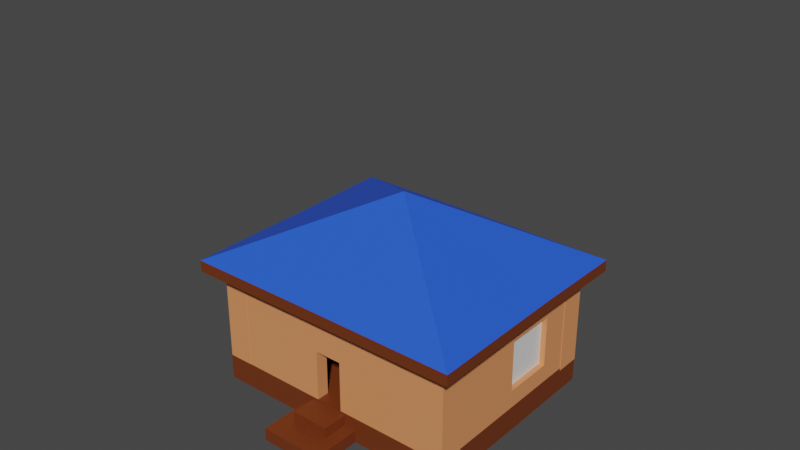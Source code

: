 # Source: HausPlayer.blend  (saved by Blender 2.82.7; exported with 4.5.12 LTS)
import bpy
from mathutils import Matrix  # noqa: F401  (used for matrix-valued properties, if any)

bpy.ops.wm.read_factory_settings(use_empty=True)
scene = bpy.context.scene
scene.name = 'Scene'

# ---- collections
col_collection = bpy.data.collections.new('Collection'); scene.collection.children.link(col_collection)

# ---- materials (node trees are filled in below, after node groups)
mat_buch3 = bpy.data.materials.new('Buch3')
mat_buch3.use_transparent_shadow = False
mat_wood_light = bpy.data.materials.new('Wood light')
mat_wood_light.use_transparent_shadow = False
mat_wood_dark = bpy.data.materials.new('Wood dark')
mat_wood_dark.use_transparent_shadow = False
mat_wood_middle = bpy.data.materials.new('Wood middle')
mat_wood_middle.use_transparent_shadow = False
mat_bettlaken = bpy.data.materials.new('Bettlaken')
mat_bettlaken.alpha_threshold = 0.0
mat_bettlaken.use_transparent_shadow = False
mat_bettlaken.line_color = (0.0, 0.0, 0.0, 1.0)
mat_dach = bpy.data.materials.new('Dach')
mat_dach.use_transparent_shadow = False
mat_herd = bpy.data.materials.new('Herd')
mat_herd.use_transparent_shadow = False
mat_wood_middle_001 = bpy.data.materials.new('Wood middle.001')
mat_wood_middle_001.use_transparent_shadow = False
mat_glas = bpy.data.materials.new('Glas')
mat_glas.use_transparent_shadow = False
mat_buch = bpy.data.materials.new('Buch')
mat_buch.use_transparent_shadow = False
mat_buch2 = bpy.data.materials.new('Buch2')
mat_buch2.use_transparent_shadow = False

# ---- material node trees
mat_buch3.use_nodes = True; mat_buch3.node_tree.nodes.clear()
_N = mat_buch3.node_tree.nodes; _L = mat_buch3.node_tree.links
n0 = _N.new('ShaderNodeOutputMaterial'); n0.name = 'Material Output'; n0.location = (300, 300)
n1 = _N.new('ShaderNodeBsdfPrincipled'); n1.name = 'Principled BSDF'; n1.location = (10, 300)
n1.distribution = 'GGX'
n1.subsurface_method = 'BURLEY'
n1.inputs[0].default_value = (0.008147, 0.18, 0.007853, 1.0)
n1.inputs[3].default_value = 1.45
n1.inputs[27].default_value = (0.0, 0.0, 0.0, 1.0)
n1.inputs[28].default_value = 1.0
_L.new(n1.outputs[0], n0.inputs[0])
n0.is_active_output = True
mat_wood_light.use_nodes = True; mat_wood_light.node_tree.nodes.clear()
_N = mat_wood_light.node_tree.nodes; _L = mat_wood_light.node_tree.links
n0 = _N.new('ShaderNodeOutputMaterial'); n0.name = 'Material Output'; n0.location = (300, 300)
n1 = _N.new('ShaderNodeBsdfPrincipled'); n1.name = 'Principled BSDF'; n1.location = (10, 300)
n1.distribution = 'GGX'
n1.subsurface_method = 'BURLEY'
n1.inputs[0].default_value = (0.8, 0.2911, 0.1156, 1.0)
n1.inputs[3].default_value = 1.45
n1.inputs[27].default_value = (0.0, 0.0, 0.0, 1.0)
n1.inputs[28].default_value = 1.0
_L.new(n1.outputs[0], n0.inputs[0])
n0.is_active_output = True
mat_wood_dark.use_nodes = True; mat_wood_dark.node_tree.nodes.clear()
_N = mat_wood_dark.node_tree.nodes; _L = mat_wood_dark.node_tree.links
n0 = _N.new('ShaderNodeOutputMaterial'); n0.name = 'Material Output'; n0.location = (300, 300)
n1 = _N.new('ShaderNodeBsdfPrincipled'); n1.name = 'Principled BSDF'; n1.location = (10, 300)
n1.distribution = 'GGX'
n1.subsurface_method = 'BURLEY'
n1.inputs[0].default_value = (0.1606, 0.03444, 0.0066, 1.0)
n1.inputs[3].default_value = 1.45
n1.inputs[27].default_value = (0.0, 0.0, 0.0, 1.0)
n1.inputs[28].default_value = 1.0
_L.new(n1.outputs[0], n0.inputs[0])
n0.is_active_output = True
mat_wood_middle.use_nodes = True; mat_wood_middle.node_tree.nodes.clear()
_N = mat_wood_middle.node_tree.nodes; _L = mat_wood_middle.node_tree.links
n0 = _N.new('ShaderNodeOutputMaterial'); n0.name = 'Material Output'; n0.location = (300, 300)
n1 = _N.new('ShaderNodeBsdfPrincipled'); n1.name = 'Principled BSDF'; n1.location = (10, 300)
n1.distribution = 'GGX'
n1.subsurface_method = 'BURLEY'
n1.inputs[0].default_value = (0.6739, 0.1942, 0.03494, 1.0)
n1.inputs[3].default_value = 1.45
n1.inputs[27].default_value = (0.0, 0.0, 0.0, 1.0)
n1.inputs[28].default_value = 1.0
_L.new(n1.outputs[0], n0.inputs[0])
n0.is_active_output = True
mat_bettlaken.use_nodes = True; mat_bettlaken.node_tree.nodes.clear()
_N = mat_bettlaken.node_tree.nodes; _L = mat_bettlaken.node_tree.links
n0 = _N.new('ShaderNodeOutputMaterial'); n0.name = 'Material Output'; n0.location = (300, 300)
n1 = _N.new('ShaderNodeBsdfPrincipled'); n1.name = 'Principled BSDF'; n1.location = (10, 300)
n1.distribution = 'GGX'
n1.subsurface_method = 'BURLEY'
n1.inputs[2].default_value = 0.4
n1.inputs[3].default_value = 1.45
n1.inputs[27].default_value = (0.0, 0.0, 0.0, 1.0)
n1.inputs[28].default_value = 1.0
_L.new(n1.outputs[0], n0.inputs[0])
n0.is_active_output = True
mat_dach.use_nodes = True; mat_dach.node_tree.nodes.clear()
_N = mat_dach.node_tree.nodes; _L = mat_dach.node_tree.links
n0 = _N.new('ShaderNodeOutputMaterial'); n0.name = 'Material Output'; n0.location = (300, 300)
n1 = _N.new('ShaderNodeBsdfPrincipled'); n1.name = 'Principled BSDF'; n1.location = (10, 300)
n1.distribution = 'GGX'
n1.subsurface_method = 'BURLEY'
n1.inputs[0].default_value = (0.02226, 0.1048, 0.8, 1.0)
n1.inputs[3].default_value = 1.45
n1.inputs[27].default_value = (0.0, 0.0, 0.0, 1.0)
n1.inputs[28].default_value = 1.0
_L.new(n1.outputs[0], n0.inputs[0])
n0.is_active_output = True
mat_herd.use_nodes = True; mat_herd.node_tree.nodes.clear()
_N = mat_herd.node_tree.nodes; _L = mat_herd.node_tree.links
n0 = _N.new('ShaderNodeOutputMaterial'); n0.name = 'Material Output'; n0.location = (300, 300)
n1 = _N.new('ShaderNodeBsdfPrincipled'); n1.name = 'Principled BSDF'; n1.location = (10, 300)
n1.distribution = 'GGX'
n1.subsurface_method = 'BURLEY'
n1.inputs[0].default_value = (0.0, 0.0, 0.0, 1.0)
n1.inputs[3].default_value = 1.45
n1.inputs[27].default_value = (0.0, 0.0, 0.0, 1.0)
n1.inputs[28].default_value = 1.0
_L.new(n1.outputs[0], n0.inputs[0])
n0.is_active_output = True
mat_wood_middle_001.use_nodes = True; mat_wood_middle_001.node_tree.nodes.clear()
_N = mat_wood_middle_001.node_tree.nodes; _L = mat_wood_middle_001.node_tree.links
n0 = _N.new('ShaderNodeOutputMaterial'); n0.name = 'Material Output'; n0.location = (300, 300)
n1 = _N.new('ShaderNodeBsdfPrincipled'); n1.name = 'Principled BSDF'; n1.location = (10, 300)
n1.distribution = 'GGX'
n1.subsurface_method = 'BURLEY'
n1.inputs[0].default_value = (0.6739, 0.1942, 0.03494, 1.0)
n1.inputs[3].default_value = 1.45
n1.inputs[27].default_value = (0.0, 0.0, 0.0, 1.0)
n1.inputs[28].default_value = 1.0
_L.new(n1.outputs[0], n0.inputs[0])
n0.is_active_output = True
mat_glas.use_nodes = True; mat_glas.node_tree.nodes.clear()
_N = mat_glas.node_tree.nodes; _L = mat_glas.node_tree.links
n0 = _N.new('ShaderNodeOutputMaterial'); n0.name = 'Material Output'; n0.location = (300, 300)
n1 = _N.new('ShaderNodeBsdfPrincipled'); n1.name = 'Principled BSDF'; n1.location = (10, 300)
n1.distribution = 'GGX'
n1.subsurface_method = 'BURLEY'
n1.inputs[3].default_value = 1.45
n1.inputs[27].default_value = (0.0, 0.0, 0.0, 1.0)
n1.inputs[28].default_value = 1.0
_L.new(n1.outputs[0], n0.inputs[0])
n0.is_active_output = True
mat_buch.use_nodes = True; mat_buch.node_tree.nodes.clear()
_N = mat_buch.node_tree.nodes; _L = mat_buch.node_tree.links
n0 = _N.new('ShaderNodeOutputMaterial'); n0.name = 'Material Output'; n0.location = (300, 300)
n1 = _N.new('ShaderNodeBsdfPrincipled'); n1.name = 'Principled BSDF'; n1.location = (10, 300)
n1.distribution = 'GGX'
n1.subsurface_method = 'BURLEY'
n1.inputs[0].default_value = (0.1309, 0.631, 0.8, 1.0)
n1.inputs[3].default_value = 1.45
n1.inputs[27].default_value = (0.0, 0.0, 0.0, 1.0)
n1.inputs[28].default_value = 1.0
_L.new(n1.outputs[0], n0.inputs[0])
n0.is_active_output = True
mat_buch2.use_nodes = True; mat_buch2.node_tree.nodes.clear()
_N = mat_buch2.node_tree.nodes; _L = mat_buch2.node_tree.links
n0 = _N.new('ShaderNodeOutputMaterial'); n0.name = 'Material Output'; n0.location = (300, 300)
n1 = _N.new('ShaderNodeBsdfPrincipled'); n1.name = 'Principled BSDF'; n1.location = (10, 300)
n1.distribution = 'GGX'
n1.subsurface_method = 'BURLEY'
n1.inputs[0].default_value = (0.8, 0.63, 0.04251, 1.0)
n1.inputs[3].default_value = 1.45
n1.inputs[27].default_value = (0.0, 0.0, 0.0, 1.0)
n1.inputs[28].default_value = 1.0
_L.new(n1.outputs[0], n0.inputs[0])
n0.is_active_output = True

# ---- world
world_world = bpy.data.worlds.new('World'); scene.world = world_world
world_world.use_nodes = True; world_world.node_tree.nodes.clear()
_N = world_world.node_tree.nodes; _L = world_world.node_tree.links
n0 = _N.new('ShaderNodeOutputWorld'); n0.name = 'World Output'; n0.location = (300, 300)
n1 = _N.new('ShaderNodeBackground'); n1.name = 'Background'; n1.location = (10, 300)
n1.inputs[0].default_value = (0.05088, 0.05088, 0.05088, 1.0)
_L.new(n1.outputs[0], n0.inputs[0])
n0.is_active_output = True
world_world.color = (0.05088, 0.05088, 0.05088)
world_world.use_sun_shadow = False
world_world.sun_shadow_jitter_overblur = 0.0

# ---- meshes
me_cube_023 = bpy.data.meshes.new('Cube.023')
me_cube_023.from_pydata([(8.928, 15.22, -1.0), (8.938, 15.43, -1.994), (-5.157, 4.801, -0.4623), (-5.157, 4.801, 14.54), (-5.157, 5.801, -0.4623), (-5.157, 5.801, 14.54), (-3.157, 4.801, -0.4623), (-3.157, 4.801, 14.54), (-3.157, 5.801, -0.4623), (-3.157, 5.801, 14.54), (-5.157, -2.343, 14.36), (-5.157, -2.343, -0.6447), (-5.157, -1.343, 14.36), (-5.157, -1.343, -0.6447), (-3.157, -2.343, 14.36), (-3.157, -2.343, -0.6447), (-3.157, -1.343, 14.36), (-3.157, -1.343, -0.6447), (12.85, 4.801, -0.5932), (12.85, 4.801, 14.41), (12.85, 5.801, -0.5932), (12.85, 5.801, 14.41), (14.85, 4.801, -0.5932), (14.85, 4.801, 14.41), (14.85, 5.801, -0.5932), (14.85, 5.801, 14.41), (12.85, -2.343, -0.3062), (12.85, -2.343, 14.69), (12.85, -1.343, -0.3062), (12.85, -1.343, 14.69), (14.85, -2.343, -0.3062), (14.85, -2.343, 14.69), (14.85, -1.343, -0.3062), (14.85, -1.343, 14.69), (-5.183, -2.355, -4.229), (-5.183, -2.355, -0.229), (-5.183, 5.807, -4.229), (-5.183, 5.807, -0.229), (14.82, -2.355, -4.229), (14.82, -2.355, -0.229), (14.82, 5.807, -4.229), (14.82, 5.807, -0.229), (-2.617, 3.319, -1.733), (-2.617, 3.319, 1.267), (-2.617, 5.319, -1.733), (-2.617, 5.319, 1.267), (-0.6167, 3.319, -1.733), (-0.6167, 3.319, 1.267), (-0.6167, 5.319, -1.733), (-0.6167, 5.319, 1.267), (-2.455, 3.445, 1.055), (-2.455, 3.445, 1.455), (-2.455, 4.695, 1.055), (-2.455, 4.695, 1.455), (-0.8553, 3.445, 1.055), (-0.8553, 3.445, 1.455), (-0.8553, 4.695, 1.055), (-0.8553, 4.695, 1.455), (4.809, -2.924, 14.32), (4.809, -2.924, 16.15), (-6.359, 2.676, 14.32), (-6.359, 2.676, 16.15), (15.96, 2.676, 14.32), (15.96, 2.676, 16.15), (4.809, 6.47, 14.32), (4.809, 6.47, 16.15), (-6.423, 6.454, 14.32), (-6.423, 6.454, 16.15), (16.04, -2.94, 14.32), (16.04, -2.94, 16.15), (-6.423, -2.94, 14.32), (-6.423, -2.94, 16.15), (16.04, 6.454, 14.32), (16.04, 6.454, 16.15), (4.809, 1.762, 27.15), (4.809, 1.762, 24.57), (-5.183, -2.355, 13.19), (-5.183, -2.355, 16.19), (-5.183, 5.807, 13.19), (-5.183, 5.807, 16.19), (14.82, -2.355, 13.19), (14.82, -2.355, 16.19), (14.82, 5.807, 13.19), (14.82, 5.807, 16.19), (14.39, 1.542, 11.23), (14.39, 1.542, 2.432), (14.39, 3.742, 11.23), (14.39, 3.742, 2.432), (-4.822, 0.8274, 11.23), (-4.822, 0.8274, 2.432), (-4.822, 3.027, 11.23), (-4.822, 3.027, 2.432), (12.16, -1.092, 2.756), (12.16, -1.092, 3.556), (12.16, -0.3416, 2.756), (12.16, -0.3416, 3.556), (13.66, -1.092, 2.756), (13.66, -1.092, 3.556), (13.66, -0.3416, 2.756), (13.66, -0.3416, 3.556), (-2.455, 4.806, 1.055), (-2.455, 4.806, 1.455), (-2.455, 5.206, 1.055), (-2.455, 5.206, 1.455), (-0.8553, 4.806, 1.055), (-0.8553, 4.806, 1.455), (-0.8553, 5.206, 1.055), (-0.8553, 5.206, 1.455), (12.86, -1.211, 6.462), (12.86, -1.211, 9.462), (12.86, 0.7885, 6.462), (12.86, 0.7885, 9.462), (13.86, -1.211, 6.462), (13.86, -1.211, 9.462), (13.86, 0.7885, 6.462), (13.86, 0.7885, 9.462), (11.84, -1.909, -0.673), (11.84, -1.909, 3.327), (11.84, 1.091, -0.673), (11.84, 1.091, 3.327), (13.84, -1.909, -0.673), (13.84, -1.909, 3.327), (13.84, 1.091, -0.673), (13.84, 1.091, 3.327), (0.173, -1.045, 0.4623), (0.173, -1.045, 2.462), (-0.02226, -1.023, 0.4623), (-0.02226, -1.023, 2.462), (0.3461, -0.654, 0.4623), (0.3461, -0.654, 2.462), (0.1508, -0.6324, 0.4623), (0.1508, -0.6324, 2.462), (-0.6014, -0.963, -0.8572), (-0.6014, -0.963, 1.143), (-0.4283, -0.5724, -0.8572), (-0.4283, -0.5724, 1.143), (0.1797, -1.05, -0.8572), (0.1797, -1.05, 1.143), (0.3528, -0.659, -0.8572), (0.3528, -0.659, 1.143), (8.838, 3.72, 0.4833), (8.838, 3.72, 2.483), (8.836, 3.62, 0.4833), (8.836, 3.62, 2.483), (8.038, 3.725, 0.4833), (8.038, 3.725, 2.483), (8.036, 3.625, 0.4833), (8.036, 3.625, 2.483), (8.845, 4.02, -0.8362), (8.845, 4.02, 1.164), (8.836, 3.62, -0.8362), (8.836, 3.62, 1.164), (8.045, 4.025, -0.8362), (8.045, 4.025, 1.164), (8.036, 3.625, -0.8362), (8.036, 3.625, 1.164), (-2.762, -0.1086, -0.6367), (-2.762, -0.1086, 2.363), (-2.719, -0.01097, -0.6367), (-2.719, -0.01097, 2.363), (-2.567, -0.1302, -0.6367), (-2.567, -0.1302, 2.363), (-2.523, -0.03261, -0.6367), (-2.523, -0.03261, 2.363), (-3.156, -0.9758, 2.275), (-3.156, -0.9758, 2.675), (-2.724, 0.0004757, 2.275), (-2.724, 0.0004757, 2.675), (-1.204, -1.192, 2.275), (-1.204, -1.192, 2.675), (-0.771, -0.2159, 2.275), (-0.771, -0.2159, 2.675), (-1.027, -0.3008, -0.6367), (-1.027, -0.3008, 2.363), (-0.9837, -0.2032, -0.6367), (-0.9837, -0.2032, 2.363), (-0.8317, -0.3225, -0.6367), (-0.8317, -0.3225, 2.363), (-0.7885, -0.2248, -0.6367), (-0.7885, -0.2248, 2.363), (-1.407, -1.159, -0.6367), (-1.407, -1.159, 2.363), (-1.364, -1.061, -0.6367), (-1.364, -1.061, 2.363), (-1.212, -1.18, -0.6367), (-1.212, -1.18, 2.363), (-1.169, -1.083, -0.6367), (-1.169, -1.083, 2.363), (-3.142, -0.9664, -0.6367), (-3.142, -0.9664, 2.363), (-3.099, -0.8688, -0.6367), (-3.099, -0.8688, 2.363), (-2.947, -0.9881, -0.6367), (-2.947, -0.9881, 2.363), (-2.904, -0.8904, -0.6367), (-2.904, -0.8904, 2.363), (2.294, -4.291, -4.143), (2.294, -4.291, -2.143), (2.294, -2.291, -4.143), (2.294, -2.291, -2.143), (7.294, -4.291, -4.143), (7.294, -4.291, -2.143), (7.294, -2.291, -4.143), (7.294, -2.291, -2.143), (3.322, -3.347, -2.445), (3.322, -3.347, -0.4454), (3.322, -2.347, -2.445), (3.322, -2.347, -0.4454), (6.322, -3.347, -2.445), (6.322, -3.347, -0.4454), (6.322, -2.347, -2.445), (6.322, -2.347, -0.4454), (-3.97, 5.288, -0.548), (-3.97, 5.288, 14.45), (-3.97, 5.788, -0.548), (-3.97, 5.788, 14.45), (14.03, 5.288, -0.548), (14.03, 5.288, 14.45), (14.03, 5.788, -0.548), (14.03, 5.788, 14.45), (-4.141, -1.785, -0.4335), (-4.141, -1.785, 14.57), (-5.141, -1.785, -0.4335), (-5.141, -1.785, 14.57), (-4.141, 5.377, -0.4335), (-4.141, 5.377, 14.57), (-5.141, 5.377, -0.4335), (-5.141, 5.377, 14.57), (-5.141, 2.987, -0.4335), (-5.141, 2.987, 14.57), (-4.141, 2.987, -0.4335), (-4.141, 2.987, 14.57), (-5.141, 0.882, -0.4335), (-4.141, 0.882, 14.57), (-5.141, 0.882, 14.57), (-4.141, 0.882, -0.4335), (-4.141, -1.785, 11.02), (-5.141, -1.785, 11.02), (-5.141, 5.377, 11.02), (-4.141, 5.377, 11.02), (-4.141, 2.987, 11.02), (-5.141, 2.987, 11.02), (-5.141, 0.882, 11.02), (-4.141, 0.882, 11.02), (-5.141, -1.785, 2.594), (-5.141, 5.377, 2.594), (-4.141, 5.377, 2.594), (-4.141, 2.987, 2.594), (-5.141, 2.987, 2.594), (-5.141, 0.882, 2.594), (-4.141, 0.882, 2.594), (-4.141, -1.785, 2.594), (14.81, -1.785, -0.3999), (14.81, -1.785, 14.6), (13.81, -1.785, -0.3999), (13.81, -1.785, 14.6), (14.81, 5.377, -0.3999), (14.81, 5.377, 14.6), (13.81, 5.377, -0.3999), (13.81, 5.377, 14.6), (13.81, 1.619, -0.3999), (13.81, 1.619, 14.6), (14.81, 1.619, -0.3999), (14.81, 1.619, 14.6), (13.81, 3.661, 14.6), (14.81, 3.661, -0.3999), (13.81, 3.661, -0.3999), (14.81, 3.661, 14.6), (14.81, -1.785, 10.84), (13.81, -1.785, 10.84), (13.81, 5.377, 10.84), (14.81, 5.377, 10.84), (14.81, 1.619, 10.84), (13.81, 1.619, 10.84), (14.81, 3.661, 10.84), (13.81, 3.661, 10.84), (13.81, -1.785, 2.655), (13.81, 5.377, 2.655), (14.81, 5.377, 2.655), (14.81, 1.619, 2.655), (13.81, 1.619, 2.655), (14.81, 3.661, 2.655), (13.81, 3.661, 2.655), (14.81, -1.785, 2.655), (-3.97, -2.327, -0.5245), (-3.97, -2.327, 14.48), (-3.97, -1.827, -0.5245), (-3.97, -1.827, 14.48), (14.03, -2.327, -0.5245), (14.03, -2.327, 14.48), (14.03, -1.827, -0.5245), (14.03, -1.827, 14.48), (3.732, -1.827, -0.5245), (3.732, -1.827, 14.48), (3.732, -2.327, -0.5245), (3.732, -2.327, 14.48), (5.882, -1.827, 14.48), (5.882, -2.327, -0.5245), (5.882, -1.827, -0.5245), (5.882, -2.327, 14.48), (-3.97, -2.327, 7.828), (-3.97, -1.827, 7.828), (14.03, -1.827, 7.828), (14.03, -2.327, 7.828), (3.732, -2.327, 7.828), (3.732, -1.827, 7.828), (5.882, -2.327, 7.828), (5.882, -1.827, 7.828), (-19.79, -0.9941, 1.939), (6.251, 5.186, -0.6367), (6.251, 5.186, 2.363), (6.254, 5.286, -0.6367), (6.254, 5.286, 2.363), (6.451, 5.184, -0.6367), (6.451, 5.184, 2.363), (6.454, 5.284, -0.6367), (6.454, 5.284, 2.363), (6.216, 4.296, 2.275), (6.216, 4.296, 2.675), (6.245, 5.296, 2.275), (6.245, 5.296, 2.675), (10.69, 4.282, 2.275), (10.69, 4.282, 2.675), (10.72, 5.282, 2.275), (10.72, 5.282, 2.675), (10.5, 5.173, -0.6367), (10.5, 5.173, 2.363), (10.5, 5.273, -0.6367), (10.5, 5.273, 2.363), (10.7, 5.171, -0.6367), (10.7, 5.171, 2.363), (10.7, 5.271, -0.6367), (10.7, 5.271, 2.363), (10.47, 4.294, -0.6367), (10.47, 4.294, 2.363), (10.48, 4.394, -0.6367), (10.48, 4.394, 2.363), (10.67, 4.293, -0.6367), (10.67, 4.293, 2.363), (10.68, 4.393, -0.6367), (10.68, 4.393, 2.363), (6.226, 4.307, -0.6367), (6.226, 4.307, 2.363), (6.229, 4.407, -0.6367), (6.229, 4.407, 2.363), (6.426, 4.306, -0.6367), (6.426, 4.306, 2.363), (6.429, 4.406, -0.6367), (6.429, 4.406, 2.363), (10.15, 5.098, 2.604), (10.15, 5.098, 3.804), (10.15, 5.298, 2.604), (10.15, 5.298, 3.804), (10.35, 5.098, 2.604), (10.35, 5.098, 3.804), (10.35, 5.298, 2.604), (10.35, 5.298, 3.804), (9.934, 5.098, 2.604), (9.934, 5.098, 3.804), (9.934, 5.298, 2.604), (9.934, 5.298, 3.804), (10.13, 5.098, 2.604), (10.13, 5.098, 3.804), (10.13, 5.298, 2.604), (10.13, 5.298, 3.804), (9.134, 5.098, 2.604), (9.134, 5.098, 3.804), (9.134, 5.298, 2.604), (9.134, 5.298, 3.804), (9.334, 5.098, 2.604), (9.334, 5.098, 3.804), (9.334, 5.298, 2.604), (9.334, 5.298, 3.804), (9.929, 5.098, 3.715), (9.748, 5.098, 2.571), (9.929, 5.298, 3.715), (9.748, 5.298, 2.571), (9.738, 5.098, 3.836), (9.557, 5.098, 2.692), (9.738, 5.298, 3.836), (9.557, 5.298, 2.692), (8.484, 4.409, 2.862), (8.484, 4.709, 2.862), (8.084, 4.409, 2.907), (8.084, 4.709, 2.907), (8.484, 4.409, 2.707), (8.484, 4.709, 2.707), (8.084, 4.409, 2.707), (8.084, 4.709, 2.707), (8.846, 4.409, 2.907), (8.846, 4.709, 2.907), (8.446, 4.409, 2.862), (8.446, 4.709, 2.862), (8.846, 4.409, 2.707), (8.846, 4.709, 2.707), (8.446, 4.409, 2.707), (8.446, 4.709, 2.707), (8.041, 4.397, 2.674), (8.041, 4.397, 2.714), (8.041, 4.722, 2.674), (8.041, 4.722, 2.714), (8.891, 4.397, 2.674), (8.891, 4.397, 2.714), (8.891, 4.722, 2.674), (8.891, 4.722, 2.714)], [], [(2, 3, 5, 4), (4, 5, 9, 8), (8, 9, 7, 6), (6, 7, 3, 2), (4, 8, 6, 2), (9, 5, 3, 7), (10, 11, 13, 12), (12, 13, 17, 16), (16, 17, 15, 14), (14, 15, 11, 10), (12, 16, 14, 10), (17, 13, 11, 15), (18, 19, 21, 20), (20, 21, 25, 24), (24, 25, 23, 22), (22, 23, 19, 18), (20, 24, 22, 18), (25, 21, 19, 23), (26, 27, 29, 28), (28, 29, 33, 32), (32, 33, 31, 30), (30, 31, 27, 26), (28, 32, 30, 26), (33, 29, 27, 31), (34, 35, 37, 36), (36, 37, 41, 40), (40, 41, 39, 38), (38, 39, 35, 34), (36, 40, 38, 34), (41, 37, 35, 39), (42, 43, 45, 44), (44, 45, 49, 48), (48, 49, 47, 46), (46, 47, 43, 42), (44, 48, 46, 42), (49, 45, 43, 47), (50, 51, 53, 52), (52, 53, 57, 56), (56, 57, 55, 54), (54, 55, 51, 50), (52, 56, 54, 50), (57, 53, 51, 55), (70, 71, 61, 60), (66, 67, 65, 64), (72, 73, 63, 62), (68, 69, 59, 58), (75, 72, 62, 68), (74, 71, 59, 69), (73, 74, 69, 63), (70, 75, 68, 58), (62, 63, 69, 68), (60, 61, 67, 66), (60, 66, 75, 70), (65, 67, 74, 73), (67, 61, 71, 74), (66, 64, 72, 75), (64, 65, 73, 72), (58, 59, 71, 70), (76, 77, 79, 78), (78, 79, 83, 82), (82, 83, 81, 80), (80, 81, 77, 76), (78, 82, 80, 76), (83, 79, 77, 81), (84, 85, 87, 86), (88, 89, 91, 90), (92, 93, 95, 94), (94, 95, 99, 98), (98, 99, 97, 96), (96, 97, 93, 92), (94, 98, 96, 92), (99, 95, 93, 97), (100, 101, 103, 102), (102, 103, 107, 106), (106, 107, 105, 104), (104, 105, 101, 100), (102, 106, 104, 100), (107, 103, 101, 105), (108, 109, 111, 110), (110, 111, 115, 114), (114, 115, 113, 112), (112, 113, 109, 108), (110, 114, 112, 108), (115, 111, 109, 113), (116, 117, 119, 118), (118, 119, 123, 122), (122, 123, 121, 120), (120, 121, 117, 116), (118, 122, 120, 116), (123, 119, 117, 121), (124, 125, 127, 126), (126, 127, 131, 130), (130, 131, 129, 128), (128, 129, 125, 124), (126, 130, 128, 124), (131, 127, 125, 129), (132, 133, 135, 134), (134, 135, 139, 138), (138, 139, 137, 136), (136, 137, 133, 132), (134, 138, 136, 132), (139, 135, 133, 137), (140, 141, 143, 142), (142, 143, 147, 146), (146, 147, 145, 144), (144, 145, 141, 140), (142, 146, 144, 140), (147, 143, 141, 145), (148, 149, 151, 150), (150, 151, 155, 154), (154, 155, 153, 152), (152, 153, 149, 148), (150, 154, 152, 148), (155, 151, 149, 153), (156, 157, 159, 158), (158, 159, 163, 162), (162, 163, 161, 160), (160, 161, 157, 156), (158, 162, 160, 156), (163, 159, 157, 161), (164, 165, 167, 166), (166, 167, 171, 170), (170, 171, 169, 168), (168, 169, 165, 164), (166, 170, 168, 164), (171, 167, 165, 169), (172, 173, 175, 174), (174, 175, 179, 178), (178, 179, 177, 176), (176, 177, 173, 172), (174, 178, 176, 172), (179, 175, 173, 177), (180, 181, 183, 182), (182, 183, 187, 186), (186, 187, 185, 184), (184, 185, 181, 180), (182, 186, 184, 180), (187, 183, 181, 185), (188, 189, 191, 190), (190, 191, 195, 194), (194, 195, 193, 192), (192, 193, 189, 188), (190, 194, 192, 188), (195, 191, 189, 193), (196, 197, 199, 198), (198, 199, 203, 202), (202, 203, 201, 200), (200, 201, 197, 196), (198, 202, 200, 196), (203, 199, 197, 201), (204, 205, 207, 206), (206, 207, 211, 210), (210, 211, 209, 208), (208, 209, 205, 204), (206, 210, 208, 204), (211, 207, 205, 209), (212, 213, 215, 214), (214, 215, 219, 218), (218, 219, 217, 216), (216, 217, 213, 212), (214, 218, 216, 212), (219, 215, 213, 217), (236, 221, 223, 237), (241, 229, 227, 238), (238, 227, 225, 239), (243, 233, 221, 236), (228, 226, 224, 230), (234, 223, 221, 233), (227, 229, 231, 225), (232, 228, 230, 235), (239, 225, 231, 240), (242, 234, 229, 241), (237, 223, 234, 242), (222, 232, 235, 220), (229, 234, 233, 231), (240, 231, 233, 243), (249, 250, 247, 248), (244, 237, 242, 249), (249, 242, 243, 250), (246, 239, 240, 247), (250, 243, 236, 251), (245, 238, 239, 246), (248, 241, 238, 245), (251, 236, 237, 244), (220, 251, 244, 222), (228, 248, 245, 226), (226, 245, 246, 224), (235, 250, 251, 220), (224, 246, 247, 230), (232, 249, 248, 228), (222, 244, 249, 232), (230, 247, 250, 235), (240, 243, 242, 241), (247, 240, 241, 248), (268, 253, 255, 269), (275, 264, 259, 270), (270, 259, 257, 271), (272, 263, 253, 268), (266, 258, 256, 265), (261, 255, 253, 263), (264, 261, 263, 267), (254, 260, 262, 252), (274, 267, 263, 272), (269, 255, 261, 273), (271, 257, 267, 274), (259, 264, 267, 257), (260, 266, 265, 262), (273, 261, 264, 275), (279, 280, 273, 272), (278, 271, 274, 281), (276, 269, 273, 280), (273, 275, 274, 272), (279, 272, 268, 283), (277, 270, 271, 278), (282, 275, 270, 277), (283, 268, 269, 276), (252, 283, 276, 254), (266, 282, 277, 258), (258, 277, 278, 256), (262, 279, 283, 252), (265, 281, 279, 262), (254, 276, 280, 260), (256, 278, 281, 265), (260, 280, 282, 266), (281, 282, 280, 279), (281, 274, 275, 282), (300, 285, 287, 301), (307, 296, 291, 302), (302, 291, 289, 303), (304, 295, 285, 300), (298, 290, 288, 297), (293, 287, 285, 295), (296, 293, 295, 299), (286, 292, 294, 284), (306, 299, 295, 304), (301, 287, 293, 305), (303, 289, 299, 306), (291, 296, 299, 289), (292, 298, 297, 294), (305, 293, 296, 307), (288, 303, 306, 297), (286, 301, 305, 292), (294, 292, 305, 304), (294, 304, 300, 284), (290, 302, 303, 288), (298, 307, 302, 290), (284, 300, 301, 286), (304, 305, 307, 306), (306, 307, 298, 297), (309, 310, 312, 311), (311, 312, 316, 315), (315, 316, 314, 313), (313, 314, 310, 309), (311, 315, 313, 309), (316, 312, 310, 314), (317, 318, 320, 319), (319, 320, 324, 323), (323, 324, 322, 321), (321, 322, 318, 317), (319, 323, 321, 317), (324, 320, 318, 322), (325, 326, 328, 327), (327, 328, 332, 331), (331, 332, 330, 329), (329, 330, 326, 325), (327, 331, 329, 325), (332, 328, 326, 330), (333, 334, 336, 335), (335, 336, 340, 339), (339, 340, 338, 337), (337, 338, 334, 333), (335, 339, 337, 333), (340, 336, 334, 338), (341, 342, 344, 343), (343, 344, 348, 347), (347, 348, 346, 345), (345, 346, 342, 341), (343, 347, 345, 341), (348, 344, 342, 346), (349, 350, 352, 351), (351, 352, 356, 355), (355, 356, 354, 353), (353, 354, 350, 349), (351, 355, 353, 349), (356, 352, 350, 354), (357, 358, 360, 359), (359, 360, 364, 363), (363, 364, 362, 361), (361, 362, 358, 357), (359, 363, 361, 357), (364, 360, 358, 362), (365, 366, 368, 367), (367, 368, 372, 371), (371, 372, 370, 369), (369, 370, 366, 365), (367, 371, 369, 365), (372, 368, 366, 370), (373, 374, 376, 375), (375, 376, 380, 379), (379, 380, 378, 377), (377, 378, 374, 373), (375, 379, 377, 373), (380, 376, 374, 378), (381, 382, 384, 383), (383, 384, 388, 387), (387, 388, 386, 385), (385, 386, 382, 381), (383, 387, 385, 381), (388, 384, 382, 386), (389, 390, 392, 391), (391, 392, 396, 395), (395, 396, 394, 393), (393, 394, 390, 389), (391, 395, 393, 389), (396, 392, 390, 394), (397, 398, 400, 399), (399, 400, 404, 403), (403, 404, 402, 401), (401, 402, 398, 397), (399, 403, 401, 397), (404, 400, 398, 402)])
me_cube_023.polygons.foreach_set('material_index', [1, 1, 1, 1, 1, 1, 1, 1, 1, 1, 1, 1, 1, 1, 1, 1, 1, 1, 1, 1, 1, 1, 1, 1, 2, 2, 2, 2, 2, 2, 3, 3, 3, 3, 3, 4, 5, 5, 5, 5, 5, 5, 2, 2, 2, 2, 2, 5, 5, 2, 2, 2, 2, 5, 5, 2, 2, 2, 1, 1, 1, 1, 1, 1, 8, 8, 6, 6, 6, 6, 6, 6, 5, 5, 5, 5, 5, 5, 3, 3, 3, 3, 3, 3, 3, 3, 3, 3, 3, 3, 7, 7, 7, 7, 7, 7, 7, 7, 7, 7, 7, 7, 7, 7, 7, 7, 7, 7, 7, 7, 7, 7, 7, 7, 7, 7, 7, 7, 7, 7, 7, 7, 7, 7, 7, 7, 7, 7, 7, 7, 7, 7, 7, 7, 7, 7, 7, 7, 7, 7, 7, 7, 7, 7, 2, 2, 2, 2, 2, 2, 2, 2, 2, 2, 2, 2, 1, 1, 1, 1, 1, 1, 1, 1, 1, 1, 1, 1, 1, 1, 1, 1, 1, 1, 1, 1, 1, 1, 1, 1, 1, 1, 1, 1, 1, 1, 1, 1, 1, 1, 1, 1, 1, 1, 1, 1, 1, 1, 1, 1, 1, 1, 1, 1, 1, 1, 1, 1, 1, 1, 1, 1, 1, 1, 1, 1, 1, 1, 1, 1, 1, 1, 1, 1, 1, 1, 1, 1, 1, 1, 1, 1, 1, 1, 1, 1, 1, 1, 1, 1, 1, 1, 1, 1, 1, 1, 1, 1, 1, 7, 7, 7, 7, 7, 7, 7, 7, 7, 7, 7, 7, 7, 7, 7, 7, 7, 7, 7, 7, 7, 7, 7, 7, 7, 7, 7, 7, 7, 7, 5, 4, 5, 5, 4, 4, 9, 4, 9, 9, 4, 4, 0, 4, 0, 0, 4, 4, 10, 4, 10, 10, 4, 4, 4, 4, 4, 4, 4, 4, 4, 4, 4, 4, 4, 4, 11, 11, 11, 11, 11, 11])
_uv = me_cube_023.uv_layers.new(name='UVMap')
_uv.uv.foreach_set('vector', [0.375, 0.0, 0.625, 0.0, 0.625, 0.25, 0.375, 0.25, 0.375, 0.25, 0.625, 0.25, 0.625, 0.5, 0.375, 0.5, 0.375, 0.5, 0.625, 0.5, 0.625, 0.75, 0.375, 0.75, 0.375, 0.75, 0.625, 0.75, 0.625, 1.0, 0.375, 1.0, 0.125, 0.5, 0.375, 0.5, 0.375, 0.75, 0.125, 0.75, 0.625, 0.5, 0.875, 0.5, 0.875, 0.75, 0.625, 0.75, 0.375, 0.0, 0.625, 0.0, 0.625, 0.25, 0.375, 0.25, 0.375, 0.25, 0.625, 0.25, 0.625, 0.5, 0.375, 0.5, 0.375, 0.5, 0.625, 0.5, 0.625, 0.75, 0.375, 0.75, 0.375, 0.75, 0.625, 0.75, 0.625, 1.0, 0.375, 1.0, 0.125, 0.5, 0.375, 0.5, 0.375, 0.75, 0.125, 0.75, 0.625, 0.5, 0.875, 0.5, 0.875, 0.75, 0.625, 0.75, 0.375, 0.0, 0.625, 0.0, 0.625, 0.25, 0.375, 0.25, 0.375, 0.25, 0.625, 0.25, 0.625, 0.5, 0.375, 0.5, 0.375, 0.5, 0.625, 0.5, 0.625, 0.75, 0.375, 0.75, 0.375, 0.75, 0.625, 0.75, 0.625, 1.0, 0.375, 1.0, 0.125, 0.5, 0.375, 0.5, 0.375, 0.75, 0.125, 0.75, 0.625, 0.5, 0.875, 0.5, 0.875, 0.75, 0.625, 0.75, 0.375, 0.0, 0.625, 0.0, 0.625, 0.25, 0.375, 0.25, 0.375, 0.25, 0.625, 0.25, 0.625, 0.5, 0.375, 0.5, 0.375, 0.5, 0.625, 0.5, 0.625, 0.75, 0.375, 0.75, 0.375, 0.75, 0.625, 0.75, 0.625, 1.0, 0.375, 1.0, 0.125, 0.5, 0.375, 0.5, 0.375, 0.75, 0.125, 0.75, 0.625, 0.5, 0.875, 0.5, 0.875, 0.75, 0.625, 0.75, 0.375, 0.0, 0.625, 0.0, 0.625, 0.25, 0.375, 0.25, 0.375, 0.25, 0.625, 0.25, 0.625, 0.5, 0.375, 0.5, 0.375, 0.5, 0.625, 0.5, 0.625, 0.75, 0.375, 0.75, 0.375, 0.75, 0.625, 0.75, 0.625, 1.0, 0.375, 1.0, 0.125, 0.5, 0.375, 0.5, 0.375, 0.75, 0.125, 0.75, 0.625, 0.5, 0.875, 0.5, 0.875, 0.75, 0.625, 0.75, 0.375, 0.0, 0.625, 0.0, 0.625, 0.25, 0.375, 0.25, 0.375, 0.25, 0.625, 0.25, 0.625, 0.5, 0.375, 0.5, 0.375, 0.5, 0.625, 0.5, 0.625, 0.75, 0.375, 0.75, 0.375, 0.75, 0.625, 0.75, 0.625, 1.0, 0.375, 1.0, 0.125, 0.5, 0.375, 0.5, 0.375, 0.75, 0.125, 0.75, 0.625, 0.5, 0.875, 0.5, 0.875, 0.75, 0.625, 0.75, 0.375, 0.0, 0.625, 0.0, 0.625, 0.25, 0.375, 0.25, 0.375, 0.25, 0.625, 0.25, 0.625, 0.5, 0.375, 0.5, 0.375, 0.5, 0.625, 0.5, 0.625, 0.75, 0.375, 0.75, 0.375, 0.75, 0.625, 0.75, 0.625, 1.0, 0.375, 1.0, 0.125, 0.5, 0.375, 0.5, 0.375, 0.75, 0.125, 0.75, 0.625, 0.5, 0.875, 0.5, 0.875, 0.75, 0.625, 0.75, 0.375, 0.125, 0.625, 0.125, 0.625, 0.25, 0.375, 0.25, 0.375, 0.375, 0.625, 0.375, 0.625, 0.5, 0.375, 0.5, 0.375, 0.625, 0.625, 0.625, 0.625, 0.75, 0.375, 0.75, 0.375, 0.875, 0.625, 0.875, 0.625, 1.0, 0.375, 1.0, 0.25, 0.625, 0.375, 0.625, 0.375, 0.75, 0.25, 0.75, 0.75, 0.625, 0.875, 0.625, 0.875, 0.75, 0.75, 0.75, 0.625, 0.625, 0.75, 0.625, 0.75, 0.75, 0.625, 0.75, 0.125, 0.625, 0.25, 0.625, 0.25, 0.75, 0.125, 0.75, 0.375, 0.75, 0.625, 0.75, 0.625, 0.875, 0.375, 0.875, 0.375, 0.25, 0.625, 0.25, 0.625, 0.375, 0.375, 0.375, 0.125, 0.5, 0.25, 0.5, 0.25, 0.625, 0.125, 0.625, 0.625, 0.5, 0.75, 0.5, 0.75, 0.625, 0.625, 0.625, 0.75, 0.5, 0.875, 0.5, 0.875, 0.625, 0.75, 0.625, 0.25, 0.5, 0.375, 0.5, 0.375, 0.625, 0.25, 0.625, 0.375, 0.5, 0.625, 0.5, 0.625, 0.625, 0.375, 0.625, 0.375, 0.0, 0.625, 0.0, 0.625, 0.125, 0.375, 0.125, 0.375, 0.0, 0.625, 0.0, 0.625, 0.25, 0.375, 0.25, 0.375, 0.25, 0.625, 0.25, 0.625, 0.5, 0.375, 0.5, 0.375, 0.5, 0.625, 0.5, 0.625, 0.75, 0.375, 0.75, 0.375, 0.75, 0.625, 0.75, 0.625, 1.0, 0.375, 1.0, 0.125, 0.5, 0.375, 0.5, 0.375, 0.75, 0.125, 0.75, 0.625, 0.5, 0.875, 0.5, 0.875, 0.75, 0.625, 0.75, 0.0, 0.0, 1.0, 0.0, 1.0, 1.0, 0.0, 1.0, 0.0, 0.0, 1.0, 0.0, 1.0, 1.0, 0.0, 1.0, 0.375, 0.0, 0.625, 0.0, 0.625, 0.25, 0.375, 0.25, 0.375, 0.25, 0.625, 0.25, 0.625, 0.5, 0.375, 0.5, 0.375, 0.5, 0.625, 0.5, 0.625, 0.75, 0.375, 0.75, 0.375, 0.75, 0.625, 0.75, 0.625, 1.0, 0.375, 1.0, 0.125, 0.5, 0.375, 0.5, 0.375, 0.75, 0.125, 0.75, 0.625, 0.5, 0.875, 0.5, 0.875, 0.75, 0.625, 0.75, 0.375, 0.0, 0.625, 0.0, 0.625, 0.25, 0.375, 0.25, 0.375, 0.25, 0.625, 0.25, 0.625, 0.5, 0.375, 0.5, 0.375, 0.5, 0.625, 0.5, 0.625, 0.75, 0.375, 0.75, 0.375, 0.75, 0.625, 0.75, 0.625, 1.0, 0.375, 1.0, 0.125, 0.5, 0.375, 0.5, 0.375, 0.75, 0.125, 0.75, 0.625, 0.5, 0.875, 0.5, 0.875, 0.75, 0.625, 0.75, 0.375, 0.0, 0.625, 0.0, 0.625, 0.25, 0.375, 0.25, 0.375, 0.25, 0.625, 0.25, 0.625, 0.5, 0.375, 0.5, 0.375, 0.5, 0.625, 0.5, 0.625, 0.75, 0.375, 0.75, 0.375, 0.75, 0.625, 0.75, 0.625, 1.0, 0.375, 1.0, 0.125, 0.5, 0.375, 0.5, 0.375, 0.75, 0.125, 0.75, 0.625, 0.5, 0.875, 0.5, 0.875, 0.75, 0.625, 0.75, 0.375, 0.0, 0.625, 0.0, 0.625, 0.25, 0.375, 0.25, 0.375, 0.25, 0.625, 0.25, 0.625, 0.5, 0.375, 0.5, 0.375, 0.5, 0.625, 0.5, 0.625, 0.75, 0.375, 0.75, 0.375, 0.75, 0.625, 0.75, 0.625, 1.0, 0.375, 1.0, 0.125, 0.5, 0.375, 0.5, 0.375, 0.75, 0.125, 0.75, 0.625, 0.5, 0.875, 0.5, 0.875, 0.75, 0.625, 0.75, 0.375, 0.0, 0.625, 0.0, 0.625, 0.25, 0.375, 0.25, 0.375, 0.25, 0.625, 0.25, 0.625, 0.5, 0.375, 0.5, 0.375, 0.5, 0.625, 0.5, 0.625, 0.75, 0.375, 0.75, 0.375, 0.75, 0.625, 0.75, 0.625, 1.0, 0.375, 1.0, 0.125, 0.5, 0.375, 0.5, 0.375, 0.75, 0.125, 0.75, 0.625, 0.5, 0.875, 0.5, 0.875, 0.75, 0.625, 0.75, 0.375, 0.0, 0.625, 0.0, 0.625, 0.25, 0.375, 0.25, 0.375, 0.25, 0.625, 0.25, 0.625, 0.5, 0.375, 0.5, 0.375, 0.5, 0.625, 0.5, 0.625, 0.75, 0.375, 0.75, 0.375, 0.75, 0.625, 0.75, 0.625, 1.0, 0.375, 1.0, 0.125, 0.5, 0.375, 0.5, 0.375, 0.75, 0.125, 0.75, 0.625, 0.5, 0.875, 0.5, 0.875, 0.75, 0.625, 0.75, 0.375, 0.0, 0.625, 0.0, 0.625, 0.25, 0.375, 0.25, 0.375, 0.25, 0.625, 0.25, 0.625, 0.5, 0.375, 0.5, 0.375, 0.5, 0.625, 0.5, 0.625, 0.75, 0.375, 0.75, 0.375, 0.75, 0.625, 0.75, 0.625, 1.0, 0.375, 1.0, 0.125, 0.5, 0.375, 0.5, 0.375, 0.75, 0.125, 0.75, 0.625, 0.5, 0.875, 0.5, 0.875, 0.75, 0.625, 0.75, 0.375, 0.0, 0.625, 0.0, 0.625, 0.25, 0.375, 0.25, 0.375, 0.25, 0.625, 0.25, 0.625, 0.5, 0.375, 0.5, 0.375, 0.5, 0.625, 0.5, 0.625, 0.75, 0.375, 0.75, 0.375, 0.75, 0.625, 0.75, 0.625, 1.0, 0.375, 1.0, 0.125, 0.5, 0.375, 0.5, 0.375, 0.75, 0.125, 0.75, 0.625, 0.5, 0.875, 0.5, 0.875, 0.75, 0.625, 0.75, 0.375, 0.0, 0.625, 0.0, 0.625, 0.25, 0.375, 0.25, 0.375, 0.25, 0.625, 0.25, 0.625, 0.5, 0.375, 0.5, 0.375, 0.5, 0.625, 0.5, 0.625, 0.75, 0.375, 0.75, 0.375, 0.75, 0.625, 0.75, 0.625, 1.0, 0.375, 1.0, 0.125, 0.5, 0.375, 0.5, 0.375, 0.75, 0.125, 0.75, 0.625, 0.5, 0.875, 0.5, 0.875, 0.75, 0.625, 0.75, 0.375, 0.0, 0.625, 0.0, 0.625, 0.25, 0.375, 0.25, 0.375, 0.25, 0.625, 0.25, 0.625, 0.5, 0.375, 0.5, 0.375, 0.5, 0.625, 0.5, 0.625, 0.75, 0.375, 0.75, 0.375, 0.75, 0.625, 0.75, 0.625, 1.0, 0.375, 1.0, 0.125, 0.5, 0.375, 0.5, 0.375, 0.75, 0.125, 0.75, 0.625, 0.5, 0.875, 0.5, 0.875, 0.75, 0.625, 0.75, 0.375, 0.0, 0.625, 0.0, 0.625, 0.25, 0.375, 0.25, 0.375, 0.25, 0.625, 0.25, 0.625, 0.5, 0.375, 0.5, 0.375, 0.5, 0.625, 0.5, 0.625, 0.75, 0.375, 0.75, 0.375, 0.75, 0.625, 0.75, 0.625, 1.0, 0.375, 1.0, 0.125, 0.5, 0.375, 0.5, 0.375, 0.75, 0.125, 0.75, 0.625, 0.5, 0.875, 0.5, 0.875, 0.75, 0.625, 0.75, 0.375, 0.0, 0.625, 0.0, 0.625, 0.25, 0.375, 0.25, 0.375, 0.25, 0.625, 0.25, 0.625, 0.5, 0.375, 0.5, 0.375, 0.5, 0.625, 0.5, 0.625, 0.75, 0.375, 0.75, 0.375, 0.75, 0.625, 0.75, 0.625, 1.0, 0.375, 1.0, 0.125, 0.5, 0.375, 0.5, 0.375, 0.75, 0.125, 0.75, 0.625, 0.5, 0.875, 0.5, 0.875, 0.75, 0.625, 0.75, 0.375, 0.0, 0.625, 0.0, 0.625, 0.25, 0.375, 0.25, 0.375, 0.25, 0.625, 0.25, 0.625, 0.5, 0.375, 0.5, 0.375, 0.5, 0.625, 0.5, 0.625, 0.75, 0.375, 0.75, 0.375, 0.75, 0.625, 0.75, 0.625, 1.0, 0.375, 1.0, 0.125, 0.5, 0.375, 0.5, 0.375, 0.75, 0.125, 0.75, 0.625, 0.5, 0.875, 0.5, 0.875, 0.75, 0.625, 0.75, 0.375, 0.0, 0.625, 0.0, 0.625, 0.25, 0.375, 0.25, 0.375, 0.25, 0.625, 0.25, 0.625, 0.5, 0.375, 0.5, 0.375, 0.5, 0.625, 0.5, 0.625, 0.75, 0.375, 0.75, 0.375, 0.75, 0.625, 0.75, 0.625, 1.0, 0.375, 1.0, 0.125, 0.5, 0.375, 0.5, 0.375, 0.75, 0.125, 0.75, 0.625, 0.5, 0.875, 0.5, 0.875, 0.75, 0.625, 0.75, 0.375, 0.0, 0.625, 0.0, 0.625, 0.25, 0.375, 0.25, 0.375, 0.25, 0.625, 0.25, 0.625, 0.5, 0.375, 0.5, 0.375, 0.5, 0.625, 0.5, 0.625, 0.75, 0.375, 0.75, 0.375, 0.75, 0.625, 0.75, 0.625, 1.0, 0.375, 1.0, 0.125, 0.5, 0.375, 0.5, 0.375, 0.75, 0.125, 0.75, 0.625, 0.5, 0.875, 0.5, 0.875, 0.75, 0.625, 0.75, 0.375, 0.0, 0.625, 0.0, 0.625, 0.25, 0.375, 0.25, 0.375, 0.25, 0.625, 0.25, 0.625, 0.5, 0.375, 0.5, 0.375, 0.5, 0.625, 0.5, 0.625, 0.75, 0.375, 0.75, 0.375, 0.75, 0.625, 0.75, 0.625, 1.0, 0.375, 1.0, 0.125, 0.5, 0.375, 0.5, 0.375, 0.75, 0.125, 0.75, 0.625, 0.5, 0.875, 0.5, 0.875, 0.75, 0.625, 0.75, 0.5659, 0.0, 0.625, 0.0, 0.625, 0.25, 0.5659, 0.25, 0.5659, 0.4024, 0.625, 0.4024, 0.625, 0.5, 0.5659, 0.5, 0.5659, 0.5, 0.625, 0.5, 0.625, 0.75, 0.5659, 0.75, 0.5659, 0.9061, 0.625, 0.9061, 0.625, 1.0, 0.5659, 1.0, 0.2774, 0.5, 0.375, 0.5, 0.375, 0.75, 0.2774, 0.75, 0.7811, 0.5, 0.875, 0.5, 0.875, 0.75, 0.7811, 0.75, 0.625, 0.5, 0.7226, 0.5, 0.7226, 0.75, 0.625, 0.75, 0.2189, 0.5, 0.2774, 0.5, 0.2774, 0.75, 0.2189, 0.75, 0.5659, 0.75, 0.625, 0.75, 0.625, 0.8476, 0.5659, 0.8476, 0.5659, 0.3439, 0.625, 0.3439, 0.625, 0.4024, 0.5659, 0.4024, 0.5659, 0.25, 0.625, 0.25, 0.625, 0.3439, 0.5659, 0.3439, 0.125, 0.5, 0.2189, 0.5, 0.2189, 0.75, 0.125, 0.75, 0.7226, 0.5, 0.7811, 0.5, 0.7811, 0.75, 0.7226, 0.75, 0.5659, 0.8476, 0.625, 0.8476, 0.625, 0.9061, 0.5659, 0.9061, 0.4255, 0.3439, 0.4255, 0.9061, 0.4255, 0.8476, 0.4255, 0.4024, 0.4255, 0.25, 0.5659, 0.25, 0.5659, 0.3439, 0.4255, 0.3439, 0.4255, 0.3439, 0.5659, 0.3439, 0.5659, 0.9061, 0.4255, 0.9061, 0.4255, 0.75, 0.5659, 0.75, 0.5659, 0.8476, 0.4255, 0.8476, 0.4255, 0.9061, 0.5659, 0.9061, 0.5659, 1.0, 0.4255, 1.0, 0.4255, 0.5, 0.5659, 0.5, 0.5659, 0.75, 0.4255, 0.75, 0.4255, 0.4024, 0.5659, 0.4024, 0.5659, 0.5, 0.4255, 0.5, 0.4255, 0.0, 0.5659, 0.0, 0.5659, 0.25, 0.4255, 0.25, 0.375, 0.0, 0.4255, 0.0, 0.4255, 0.25, 0.375, 0.25, 0.375, 0.4024, 0.4255, 0.4024, 0.4255, 0.5, 0.375, 0.5, 0.375, 0.5, 0.4255, 0.5, 0.4255, 0.75, 0.375, 0.75, 0.375, 0.9061, 0.4255, 0.9061, 0.4255, 1.0, 0.375, 1.0, 0.375, 0.75, 0.4255, 0.75, 0.4255, 0.8476, 0.375, 0.8476, 0.375, 0.3439, 0.4255, 0.3439, 0.4255, 0.4024, 0.375, 0.4024, 0.375, 0.25, 0.4255, 0.25, 0.4255, 0.3439, 0.375, 0.3439, 0.375, 0.8476, 0.4255, 0.8476, 0.4255, 0.9061, 0.375, 0.9061, 0.5659, 0.8476, 0.5659, 0.9061, 0.5659, 0.3439, 0.5659, 0.4024, 0.4255, 0.8476, 0.5659, 0.8476, 0.5659, 0.4024, 0.4255, 0.4024, 0.5623, 0.0, 0.625, 0.0, 0.625, 0.25, 0.5623, 0.25, 0.5623, 0.4013, 0.625, 0.4013, 0.625, 0.5, 0.5623, 0.5, 0.5623, 0.5, 0.625, 0.5, 0.625, 0.75, 0.5623, 0.75, 0.5623, 0.9054, 0.625, 0.9054, 0.625, 1.0, 0.5623, 1.0, 0.2763, 0.5, 0.375, 0.5, 0.375, 0.75, 0.2763, 0.75, 0.7804, 0.5, 0.875, 0.5, 0.875, 0.75, 0.7804, 0.75, 0.7237, 0.5, 0.7804, 0.5, 0.7804, 0.75, 0.7237, 0.75, 0.125, 0.5, 0.2196, 0.5, 0.2196, 0.75, 0.125, 0.75, 0.5623, 0.8487, 0.625, 0.8487, 0.625, 0.9054, 0.5623, 0.9054, 0.5623, 0.25, 0.625, 0.25, 0.625, 0.3446, 0.5623, 0.3446, 0.5623, 0.75, 0.625, 0.75, 0.625, 0.8487, 0.5623, 0.8487, 0.625, 0.5, 0.7237, 0.5, 0.7237, 0.75, 0.625, 0.75, 0.2196, 0.5, 0.2763, 0.5, 0.2763, 0.75, 0.2196, 0.75, 0.5623, 0.3446, 0.625, 0.3446, 0.625, 0.4013, 0.5623, 0.4013, 0.4259, 0.9054, 0.4259, 0.3446, 0.5623, 0.3446, 0.5623, 0.9054, 0.4259, 0.75, 0.5623, 0.75, 0.5623, 0.8487, 0.4259, 0.8487, 0.4259, 0.25, 0.5623, 0.25, 0.5623, 0.3446, 0.4259, 0.3446, 0.5623, 0.3446, 0.5623, 0.4013, 0.5623, 0.8487, 0.5623, 0.9054, 0.4259, 0.9054, 0.5623, 0.9054, 0.5623, 1.0, 0.4259, 1.0, 0.4259, 0.5, 0.5623, 0.5, 0.5623, 0.75, 0.4259, 0.75, 0.4259, 0.4013, 0.5623, 0.4013, 0.5623, 0.5, 0.4259, 0.5, 0.4259, 0.0, 0.5623, 0.0, 0.5623, 0.25, 0.4259, 0.25, 0.375, 0.0, 0.4259, 0.0, 0.4259, 0.25, 0.375, 0.25, 0.375, 0.4013, 0.4259, 0.4013, 0.4259, 0.5, 0.375, 0.5, 0.375, 0.5, 0.4259, 0.5, 0.4259, 0.75, 0.375, 0.75, 0.375, 0.9054, 0.4259, 0.9054, 0.4259, 1.0, 0.375, 1.0, 0.375, 0.8487, 0.4259, 0.8487, 0.4259, 0.9054, 0.375, 0.9054, 0.375, 0.25, 0.4259, 0.25, 0.4259, 0.3446, 0.375, 0.3446, 0.375, 0.75, 0.4259, 0.75, 0.4259, 0.8487, 0.375, 0.8487, 0.375, 0.3446, 0.4259, 0.3446, 0.4259, 0.4013, 0.375, 0.4013, 0.4259, 0.8487, 0.4259, 0.4013, 0.4259, 0.3446, 0.4259, 0.9054, 0.4259, 0.8487, 0.5623, 0.8487, 0.5623, 0.4013, 0.4259, 0.4013, 0.5142, 0.0, 0.625, 0.0, 0.625, 0.25, 0.5142, 0.25, 0.5142, 0.3868, 0.625, 0.3868, 0.625, 0.5, 0.5142, 0.5, 0.5142, 0.5, 0.625, 0.5, 0.625, 0.75, 0.5142, 0.75, 0.5142, 0.893, 0.625, 0.893, 0.625, 1.0, 0.5142, 1.0, 0.2618, 0.5, 0.375, 0.5, 0.375, 0.75, 0.2618, 0.75, 0.768, 0.5, 0.875, 0.5, 0.875, 0.75, 0.768, 0.75, 0.7382, 0.5, 0.768, 0.5, 0.768, 0.75, 0.7382, 0.75, 0.125, 0.5, 0.232, 0.5, 0.232, 0.75, 0.125, 0.75, 0.5142, 0.8632, 0.625, 0.8632, 0.625, 0.893, 0.5142, 0.893, 0.5142, 0.25, 0.625, 0.25, 0.625, 0.357, 0.5142, 0.357, 0.5142, 0.75, 0.625, 0.75, 0.625, 0.8632, 0.5142, 0.8632, 0.625, 0.5, 0.7382, 0.5, 0.7382, 0.75, 0.625, 0.75, 0.232, 0.5, 0.2618, 0.5, 0.2618, 0.75, 0.232, 0.75, 0.5142, 0.357, 0.625, 0.357, 0.625, 0.3868, 0.5142, 0.3868, 0.375, 0.75, 0.5142, 0.75, 0.5142, 0.8632, 0.375, 0.8632, 0.375, 0.25, 0.5142, 0.25, 0.5142, 0.357, 0.375, 0.357, 0.0, 0.0, 0.0, 0.0, 0.0, 0.0, 0.0, 0.0, 0.375, 0.893, 0.5142, 0.893, 0.5142, 1.0, 0.375, 1.0, 0.375, 0.5, 0.5142, 0.5, 0.5142, 0.75, 0.375, 0.75, 0.375, 0.3868, 0.5142, 0.3868, 0.5142, 0.5, 0.375, 0.5, 0.375, 0.0, 0.5142, 0.0, 0.5142, 0.25, 0.375, 0.25, 0.0, 0.0, 0.0, 0.0, 0.0, 0.0, 0.0, 0.0, 0.0, 0.0, 0.0, 0.0, 0.0, 0.0, 0.0, 0.0, 0.375, 0.0, 0.625, 0.0, 0.625, 0.25, 0.375, 0.25, 0.375, 0.25, 0.625, 0.25, 0.625, 0.5, 0.375, 0.5, 0.375, 0.5, 0.625, 0.5, 0.625, 0.75, 0.375, 0.75, 0.375, 0.75, 0.625, 0.75, 0.625, 1.0, 0.375, 1.0, 0.125, 0.5, 0.375, 0.5, 0.375, 0.75, 0.125, 0.75, 0.625, 0.5, 0.875, 0.5, 0.875, 0.75, 0.625, 0.75, 0.375, 0.0, 0.625, 0.0, 0.625, 0.25, 0.375, 0.25, 0.375, 0.25, 0.625, 0.25, 0.625, 0.5, 0.375, 0.5, 0.375, 0.5, 0.625, 0.5, 0.625, 0.75, 0.375, 0.75, 0.375, 0.75, 0.625, 0.75, 0.625, 1.0, 0.375, 1.0, 0.125, 0.5, 0.375, 0.5, 0.375, 0.75, 0.125, 0.75, 0.625, 0.5, 0.875, 0.5, 0.875, 0.75, 0.625, 0.75, 0.375, 0.0, 0.625, 0.0, 0.625, 0.25, 0.375, 0.25, 0.375, 0.25, 0.625, 0.25, 0.625, 0.5, 0.375, 0.5, 0.375, 0.5, 0.625, 0.5, 0.625, 0.75, 0.375, 0.75, 0.375, 0.75, 0.625, 0.75, 0.625, 1.0, 0.375, 1.0, 0.125, 0.5, 0.375, 0.5, 0.375, 0.75, 0.125, 0.75, 0.625, 0.5, 0.875, 0.5, 0.875, 0.75, 0.625, 0.75, 0.375, 0.0, 0.625, 0.0, 0.625, 0.25, 0.375, 0.25, 0.375, 0.25, 0.625, 0.25, 0.625, 0.5, 0.375, 0.5, 0.375, 0.5, 0.625, 0.5, 0.625, 0.75, 0.375, 0.75, 0.375, 0.75, 0.625, 0.75, 0.625, 1.0, 0.375, 1.0, 0.125, 0.5, 0.375, 0.5, 0.375, 0.75, 0.125, 0.75, 0.625, 0.5, 0.875, 0.5, 0.875, 0.75, 0.625, 0.75, 0.375, 0.0, 0.625, 0.0, 0.625, 0.25, 0.375, 0.25, 0.375, 0.25, 0.625, 0.25, 0.625, 0.5, 0.375, 0.5, 0.375, 0.5, 0.625, 0.5, 0.625, 0.75, 0.375, 0.75, 0.375, 0.75, 0.625, 0.75, 0.625, 1.0, 0.375, 1.0, 0.125, 0.5, 0.375, 0.5, 0.375, 0.75, 0.125, 0.75, 0.625, 0.5, 0.875, 0.5, 0.875, 0.75, 0.625, 0.75, 0.375, 0.0, 0.625, 0.0, 0.625, 0.25, 0.375, 0.25, 0.375, 0.25, 0.625, 0.25, 0.625, 0.5, 0.375, 0.5, 0.375, 0.5, 0.625, 0.5, 0.625, 0.75, 0.375, 0.75, 0.375, 0.75, 0.625, 0.75, 0.625, 1.0, 0.375, 1.0, 0.125, 0.5, 0.375, 0.5, 0.375, 0.75, 0.125, 0.75, 0.625, 0.5, 0.875, 0.5, 0.875, 0.75, 0.625, 0.75, 0.375, 0.0, 0.625, 0.0, 0.625, 0.25, 0.375, 0.25, 0.375, 0.25, 0.625, 0.25, 0.625, 0.5, 0.375, 0.5, 0.375, 0.5, 0.625, 0.5, 0.625, 0.75, 0.375, 0.75, 0.375, 0.75, 0.625, 0.75, 0.625, 1.0, 0.375, 1.0, 0.125, 0.5, 0.375, 0.5, 0.375, 0.75, 0.125, 0.75, 0.625, 0.5, 0.875, 0.5, 0.875, 0.75, 0.625, 0.75, 0.375, 0.0, 0.625, 0.0, 0.625, 0.25, 0.375, 0.25, 0.375, 0.25, 0.625, 0.25, 0.625, 0.5, 0.375, 0.5, 0.375, 0.5, 0.625, 0.5, 0.625, 0.75, 0.375, 0.75, 0.375, 0.75, 0.625, 0.75, 0.625, 1.0, 0.375, 1.0, 0.125, 0.5, 0.375, 0.5, 0.375, 0.75, 0.125, 0.75, 0.625, 0.5, 0.875, 0.5, 0.875, 0.75, 0.625, 0.75, 0.375, 0.0, 0.625, 0.0, 0.625, 0.25, 0.375, 0.25, 0.375, 0.25, 0.625, 0.25, 0.625, 0.5, 0.375, 0.5, 0.375, 0.5, 0.625, 0.5, 0.625, 0.75, 0.375, 0.75, 0.375, 0.75, 0.625, 0.75, 0.625, 1.0, 0.375, 1.0, 0.125, 0.5, 0.375, 0.5, 0.375, 0.75, 0.125, 0.75, 0.625, 0.5, 0.875, 0.5, 0.875, 0.75, 0.625, 0.75, 0.375, 0.0, 0.625, 0.0, 0.625, 0.25, 0.375, 0.25, 0.375, 0.25, 0.625, 0.25, 0.625, 0.5, 0.375, 0.5, 0.375, 0.5, 0.625, 0.5, 0.625, 0.75, 0.375, 0.75, 0.375, 0.75, 0.625, 0.75, 0.625, 1.0, 0.375, 1.0, 0.125, 0.5, 0.375, 0.5, 0.375, 0.75, 0.125, 0.75, 0.625, 0.5, 0.875, 0.5, 0.875, 0.75, 0.625, 0.75, 0.375, 0.0, 0.625, 0.0, 0.625, 0.25, 0.375, 0.25, 0.375, 0.25, 0.625, 0.25, 0.625, 0.5, 0.375, 0.5, 0.375, 0.5, 0.625, 0.5, 0.625, 0.75, 0.375, 0.75, 0.375, 0.75, 0.625, 0.75, 0.625, 1.0, 0.375, 1.0, 0.125, 0.5, 0.375, 0.5, 0.375, 0.75, 0.125, 0.75, 0.625, 0.5, 0.875, 0.5, 0.875, 0.75, 0.625, 0.75, 0.375, 0.0, 0.625, 0.0, 0.625, 0.25, 0.375, 0.25, 0.375, 0.25, 0.625, 0.25, 0.625, 0.5, 0.375, 0.5, 0.375, 0.5, 0.625, 0.5, 0.625, 0.75, 0.375, 0.75, 0.375, 0.75, 0.625, 0.75, 0.625, 1.0, 0.375, 1.0, 0.125, 0.5, 0.375, 0.5, 0.375, 0.75, 0.125, 0.75, 0.625, 0.5, 0.875, 0.5, 0.875, 0.75, 0.625, 0.75])
me_cube_023.materials.append(mat_buch3)
me_cube_023.materials.append(mat_wood_light)
me_cube_023.materials.append(mat_wood_dark)
me_cube_023.materials.append(mat_wood_middle)
me_cube_023.materials.append(mat_bettlaken)
me_cube_023.materials.append(mat_dach)
me_cube_023.materials.append(mat_herd)
me_cube_023.materials.append(mat_wood_middle_001)
me_cube_023.materials.append(mat_glas)
me_cube_023.materials.append(mat_buch)
me_cube_023.materials.append(mat_buch2)
me_cube_023.materials.append(mat_dach)
me_cube_023.use_remesh_fix_poles = True
me_cube_023.use_remesh_preserve_attributes = False
me_cube_023.use_mirror_vertex_groups = False
me_cube_023.update()

# ---- objects
ob_hausplayer = bpy.data.objects.new('HausPlayer', me_cube_023)

# ---- transforms, parenting, visibility, modifiers, constraints
ob_hausplayer.location = (-2.408, -2.645, 0.5572)
ob_hausplayer.scale = (0.5, 1.0, 0.25)
ob_hausplayer.lineart.crease_threshold = 0.0

# ---- collection membership
col_collection.objects.link(ob_hausplayer)

# ---- scene / render settings (as saved in the file)
scene.frame_start = 1; scene.frame_end = 250; scene.frame_set(1)
scene.render.engine = 'BLENDER_EEVEE_NEXT'
scene.cycles.use_denoising = False
scene.cycles.samples = 128
scene.cycles.sampling_pattern = 'TABULATED_SOBOL'
scene.cycles.use_adaptive_sampling = False
scene.cycles.use_light_tree = False
scene.view_settings.view_transform = 'Filmic'
bpy.context.view_layer.update()

# ---- added for rendering (the .blend has no active camera and no usable light): camera, sun
cam_auto = bpy.data.cameras.new('AutoCamera')
cam_auto.lens = 50.0
cam_auto.sensor_width = 36.0
cam_auto.clip_end = 1000.0
ob_auto_camera = bpy.data.objects.new('AutoCamera', cam_auto)
scene.collection.objects.link(ob_auto_camera)
ob_auto_camera.location = (22.3517, -27.9148, 23.9817)
ob_auto_camera.rotation_euler = (1.09748, -7.21219e-08, 0.694738)
scene.camera = ob_auto_camera
light_auto_sun = bpy.data.lights.new('AutoSun', 'SUN')
light_auto_sun.energy = 3.0
light_auto_sun.angle = 0.0523599
ob_auto_sun = bpy.data.objects.new('AutoSun', light_auto_sun)
scene.collection.objects.link(ob_auto_sun)
ob_auto_sun.rotation_euler = (0.872665, 0.174533, 0.523599)
bpy.context.view_layer.update()
